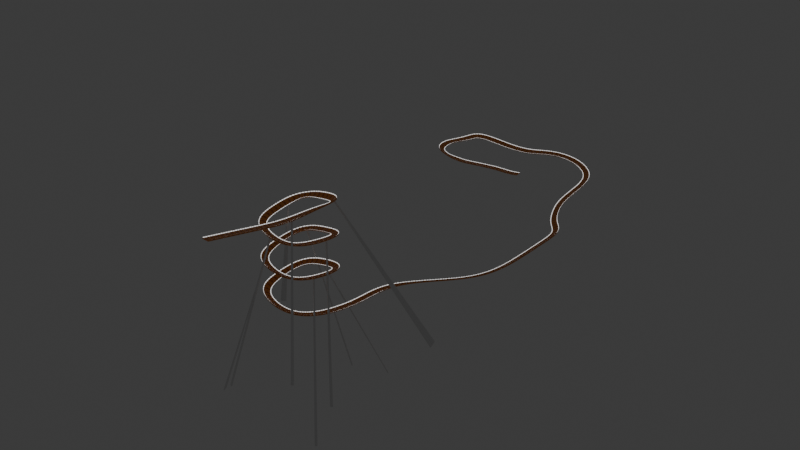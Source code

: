 # Source: rain3.blend  (saved by Blender 4.3.34; exported with 4.5.12 LTS)
import bpy
from mathutils import Matrix  # noqa: F401  (used for matrix-valued properties, if any)

bpy.ops.wm.read_factory_settings(use_empty=True)
scene = bpy.context.scene
scene.name = 'Scene'

# ---- collections
col_collection = bpy.data.collections.new('Collection'); scene.collection.children.link(col_collection)

# ---- materials (node trees are filled in below, after node groups)
mat_material_003 = bpy.data.materials.new('Material.003')
mat_material_003.alpha_threshold = 0.0
mat_material_003.roughness = 0.5
mat_material_003.line_color = (0.0, 0.0, 0.0, 1.0)
mat_material_005 = bpy.data.materials.new('Material.005')
mat_material_007 = bpy.data.materials.new('Material.007')
mat_material_008 = bpy.data.materials.new('Material.008')
mat_apoio = bpy.data.materials.new('apoio')

# ---- node groups
ng_smooth_by_angle = bpy.data.node_groups.new('Smooth by Angle', 'GeometryNodeTree')
_s = ng_smooth_by_angle.interface.new_socket(name='Mesh', in_out='OUTPUT', socket_type='NodeSocketGeometry')
_s = ng_smooth_by_angle.interface.new_socket(name='Mesh', in_out='INPUT', socket_type='NodeSocketGeometry')
_s = ng_smooth_by_angle.interface.new_socket(name='Angle', in_out='INPUT', socket_type='NodeSocketFloat')
_s.subtype = 'ANGLE'
_s.default_value = 0.5236
_s.min_value = 0.0
_s.max_value = 3.142
_s.description = 'Maximum face angle for smooth edges'
_s = ng_smooth_by_angle.interface.new_socket(name='Ignore Sharpness', in_out='INPUT', socket_type='NodeSocketBool')
_s.force_non_field = True
ng_smooth_by_angle.description = 'Set the sharpness of mesh edges based on the angle between the neighboring faces'
ng_smooth_by_angle.is_modifier = True
_N = ng_smooth_by_angle.nodes; _L = ng_smooth_by_angle.links
n0 = _N.new('GeometryNodeSetShadeSmooth'); n0.name = 'Set Shade Smooth'; n0.location = (120, -80)
n0.domain = 'EDGE'
n1 = _N.new('GeometryNodeSetShadeSmooth'); n1.name = 'Set Shade Smooth.001'; n1.location = (300, -80)
n2 = _N.new('NodeGroupOutput'); n2.name = 'Group Output'; n2.location = (480, -80)
n3 = _N.new('GeometryNodeInputMeshEdgeAngle'); n3.name = 'Edge Angle'; n3.location = (-440, -240)
n4 = _N.new('NodeGroupInput'); n4.name = 'Group Input'; n4.location = (-80, -80)
n5 = _N.new('GeometryNodeInputEdgeSmooth'); n5.name = 'Is Edge Smooth'; n5.location = (-260, -120)
n6 = _N.new('GeometryNodeInputShadeSmooth'); n6.name = 'Is Shade Smooth'; n6.location = (-440, -397)
n7 = _N.new('FunctionNodeCompare'); n7.name = 'Compare'; n7.location = (-260, -260)
n7.operation = 'LESS_EQUAL'
n7.inputs[6].default_value = (0.0, 0.0, 0.0, 0.0)
n7.inputs[7].default_value = (0.0, 0.0, 0.0, 0.0)
n8 = _N.new('FunctionNodeBooleanMath'); n8.name = 'Boolean Math.001'; n8.location = (-80, -260)
n9 = _N.new('NodeGroupInput'); n9.name = 'Group Input.001'; n9.location = (-440, -329)
n10 = _N.new('NodeGroupInput'); n10.name = 'Group Input.002'; n10.location = (-259, -189)
n11 = _N.new('FunctionNodeBooleanMath'); n11.name = 'Boolean Math'; n11.location = (-80, -149)
n11.operation = 'OR'
n12 = _N.new('FunctionNodeBooleanMath'); n12.name = 'Boolean Math.002'; n12.location = (-260, -380)
n12.operation = 'OR'
n13 = _N.new('NodeGroupInput'); n13.name = 'Group Input.003'; n13.location = (-440, -460)
_L.new(n3.outputs[0], n7.inputs[0])
_L.new(n1.outputs[0], n2.inputs[0])
_L.new(n9.outputs[1], n7.inputs[1])
_L.new(n7.outputs[0], n8.inputs[0])
_L.new(n4.outputs[0], n0.inputs[0])
_L.new(n0.outputs[0], n1.inputs[0])
_L.new(n8.outputs[0], n0.inputs[2])
_L.new(n10.outputs[2], n11.inputs[1])
_L.new(n5.outputs[0], n11.inputs[0])
_L.new(n11.outputs[0], n0.inputs[1])
_L.new(n13.outputs[2], n12.inputs[1])
_L.new(n6.outputs[0], n12.inputs[0])
_L.new(n12.outputs[0], n8.inputs[1])
n2.is_active_output = True

# ---- material node trees
mat_material_003.use_nodes = True; mat_material_003.node_tree.nodes.clear()
_N = mat_material_003.node_tree.nodes; _L = mat_material_003.node_tree.links
n0 = _N.new('ShaderNodeOutputMaterial'); n0.name = 'Material Output'; n0.location = (300, 300)
n1 = _N.new('ShaderNodeBsdfPrincipled'); n1.name = 'Principled BSDF'; n1.location = (10, 300)
n1.inputs[0].default_value = (0.7991, 0.2747, 0.05286, 1.0)
n1.inputs[3].default_value = 1.45
_L.new(n1.outputs[0], n0.inputs[0])
n0.is_active_output = True
mat_material_005.use_nodes = True; mat_material_005.node_tree.nodes.clear()
_N = mat_material_005.node_tree.nodes; _L = mat_material_005.node_tree.links
n0 = _N.new('ShaderNodeOutputMaterial'); n0.name = 'Material Output'; n0.location = (300, 300)
n1 = _N.new('ShaderNodeEmission'); n1.name = 'Emission'; n1.location = (10, 300)
_L.new(n1.outputs[0], n0.inputs[0])
n0.is_active_output = True
mat_material_007.use_nodes = True; mat_material_007.node_tree.nodes.clear()
_N = mat_material_007.node_tree.nodes; _L = mat_material_007.node_tree.links
n0 = _N.new('ShaderNodeBsdfPrincipled'); n0.name = 'Principled BSDF'; n0.location = (10, 300)
n0.inputs[0].default_value = (0.4426, 0.1122, 0.03217, 1.0)
n1 = _N.new('ShaderNodeOutputMaterial'); n1.name = 'Material Output'; n1.location = (300, 300)
_L.new(n0.outputs[0], n1.inputs[0])
n1.is_active_output = True
mat_material_008.use_nodes = True; mat_material_008.node_tree.nodes.clear()
_N = mat_material_008.node_tree.nodes; _L = mat_material_008.node_tree.links
n0 = _N.new('ShaderNodeBsdfPrincipled'); n0.name = 'Principled BSDF'; n0.location = (10, 300)
n0.inputs[0].default_value = (0.0, 0.6221, 0.8003, 1.0)
n1 = _N.new('ShaderNodeOutputMaterial'); n1.name = 'Material Output'; n1.location = (300, 300)
_L.new(n0.outputs[0], n1.inputs[0])
n1.is_active_output = True
mat_apoio.use_nodes = True; mat_apoio.node_tree.nodes.clear()
_N = mat_apoio.node_tree.nodes; _L = mat_apoio.node_tree.links
n0 = _N.new('ShaderNodeBsdfPrincipled'); n0.name = 'Principled BSDF'; n0.location = (10, 300)
n1 = _N.new('ShaderNodeOutputMaterial'); n1.name = 'Material Output'; n1.location = (300, 300)
_L.new(n0.outputs[0], n1.inputs[0])
n1.is_active_output = True

# ---- world
world_world = bpy.data.worlds.new('World'); scene.world = world_world
world_world.use_nodes = True; world_world.node_tree.nodes.clear()
_N = world_world.node_tree.nodes; _L = world_world.node_tree.links
n0 = _N.new('ShaderNodeOutputWorld'); n0.name = 'World Output'; n0.location = (300, 300)
n1 = _N.new('ShaderNodeBackground'); n1.name = 'Background'; n1.location = (10, 300)
n1.inputs[0].default_value = (0.05088, 0.05088, 0.05088, 1.0)
_L.new(n1.outputs[0], n0.inputs[0])
n0.is_active_output = True
world_world.color = (0.05088, 0.05088, 0.05088)
world_world.sun_shadow_jitter_overblur = 0.0

# ---- meshes
me_cube_003 = bpy.data.meshes.new('Cube.003')
me_cube_003.from_pydata([(0.2992, -5.5, 1.519), (0.3177, -3.959, -0.1116), (8.56, -5.488, 1.521), (8.711, -3.934, -0.1116), (8.711, 0.0, -0.1116), (0.9085, -0.02229, 1.314), (9.015, 0.0, 1.314), (0.3177, 0.0, -0.1116), (9.015, -5.642, -0.09765), (8.776, -6.682, 2.15), (0.5156, -6.67, 2.143), (0.01357, -5.642, -0.09765), (4.059, -5.501, 1.482), (4.528, -3.97, -0.1116), (4.528, 0.0, -0.1116), (4.275, -6.669, 2.145), (4.528, -5.642, -0.09765), (0.2226, 5.423, 1.53), (0.3177, 4.184, -0.1116), (8.504, 5.4, 1.5), (8.711, 4.203, -0.1116), (9.015, 5.723, -0.09765), (8.849, 6.671, 2.171), (0.567, 6.6, 2.132), (0.01357, 5.723, -0.09765), (3.936, 5.424, 1.493), (4.528, 4.185, -0.1116), (4.281, 6.599, 2.135), (4.528, 5.723, -0.09765), (0.01357, -7.0, 2.326), (4.799, -5.49, 1.475), (5.016, -6.68, 2.153), (9.015, -5.17, 1.314), (4.528, -7.0, 2.326), (9.015, -7.0, 2.326), (0.01357, 6.95, 2.326), (4.656, 5.401, 1.453), (5.0, 6.669, 2.174), (9.015, 5.12, 1.336), (4.528, 6.95, 2.326), (9.015, 6.95, 2.326), (0.4275, 6.722, 2.199), (0.08316, 5.301, 1.464), (4.076, 5.302, 1.425), (4.42, 6.721, 2.201), (4.543, 5.302, 1.398), (8.617, 5.301, 1.447), (4.887, 6.769, 2.228), (8.962, 6.77, 2.226), (0.3996, -6.771, 2.199), (0.1833, -5.399, 1.464), (4.175, -5.4, 1.425), (4.391, -6.77, 2.201), (4.683, -5.388, 1.418), (8.676, -5.387, 1.466), (4.9, -6.782, 2.208), (8.892, -6.783, 2.206), (0.01357, 0.0, 1.314), (0.01357, -5.17, 1.314), (4.578, -5.17, 1.314), (0.01357, 5.12, 1.314), (4.578, 5.12, 1.314), (9.015, 0.0, -0.1116), (9.015, -4.243, -0.1116), (4.528, -4.274, -0.1116), (0.01357, -4.268, -0.1116), (0.01357, 0.0, -0.1116), (9.015, 4.503, -0.1116), (4.528, 4.49, -0.1116), (0.01357, 4.484, -0.1116)], [], [(64, 16, 11, 65), (14, 13, 1, 7), (66, 65, 58, 57), (63, 62, 6, 32), (16, 8, 34, 33), (30, 31, 9, 2), (32, 34, 8, 63), (65, 11, 29, 58), (0, 10, 15, 12), (11, 16, 33, 29), (4, 3, 13, 14), (63, 8, 16, 64), (68, 69, 24, 28), (14, 7, 18, 26), (66, 57, 60, 69), (67, 38, 6, 62), (28, 39, 40, 21), (36, 19, 22, 37), (38, 67, 21, 40), (69, 60, 35, 24), (17, 25, 27, 23), (24, 35, 39, 28), (4, 14, 26, 20), (67, 68, 28, 21), (59, 32, 6, 38, 61), (49, 50, 58, 29), (50, 51, 59, 58), (52, 49, 29, 33), (51, 52, 33, 59), (53, 54, 32, 59), (56, 55, 33, 34), (54, 56, 34, 32), (55, 53, 59, 33), (42, 41, 35, 60), (43, 42, 60, 61), (41, 44, 39, 35), (44, 43, 61, 39), (46, 45, 61, 38), (47, 48, 40, 39), (48, 46, 38, 40), (45, 47, 39, 61), (17, 23, 41, 42), (25, 17, 42, 43), (23, 27, 44, 41), (27, 25, 43, 44), (19, 36, 45, 46), (37, 22, 48, 47), (22, 19, 46, 48), (36, 37, 47, 45), (10, 0, 50, 49), (0, 12, 51, 50), (15, 10, 49, 52), (12, 15, 52, 51), (30, 2, 54, 53), (9, 31, 55, 56), (2, 9, 56, 54), (31, 30, 53, 55), (3, 4, 62, 63), (1, 13, 64, 65), (7, 1, 65, 66), (13, 3, 63, 64), (4, 20, 67, 62), (26, 18, 69, 68), (18, 7, 66, 69), (20, 26, 68, 67), (5, 59, 61), (60, 57, 58, 59, 5, 61)])
me_cube_003.polygons.foreach_set('use_smooth', [True] * 67)
me_cube_003.polygons.foreach_set('material_index', [0, 0, 0, 0, 0, 3, 0, 0, 3, 0, 0, 0, 0, 0, 0, 0, 0, 3, 0, 0, 3, 0, 0, 0, 0, 0, 0, 0, 0, 0, 0, 0, 0, 0, 0, 0, 0, 0, 0, 0, 0, 2, 2, 2, 2, 2, 2, 2, 2, 2, 2, 2, 2, 2, 2, 2, 2, 0, 6, 0, 6, 0, 6, 0, 6, 5, 0])
_uv = me_cube_003.uv_layers.new(name='UVMap')
_uv.uv.foreach_set('vector', [0.25, 0.75, 0.25, 0.75, 0.375, 0.75, 0.375, 0.75, 0.25, 0.625, 0.25, 0.7411, 0.3666, 0.7412, 0.3666, 0.625, 0.375, 0.625, 0.375, 0.75, 0.625, 0.75, 0.625, 0.625, 0.375, 0.0, 0.375, 0.125, 0.625, 0.125, 0.625, 0.0, 0.375, 0.875, 0.375, 1.0, 0.625, 1.0, 0.625, 0.875, 0.7601, 0.75, 0.7601, 0.75, 0.8649, 0.75, 0.8649, 0.75, 0.625, 0.0, 0.625, 0.0, 0.375, 0.0, 0.375, 0.0, 0.375, 0.75, 0.375, 0.75, 0.625, 0.75, 0.625, 0.75, 0.6354, 0.75, 0.6354, 0.75, 0.7396, 0.75, 0.7396, 0.75, 0.375, 0.75, 0.375, 0.875, 0.625, 0.875, 0.625, 0.75, 0.1335, 0.625, 0.1335, 0.7412, 0.25, 0.7411, 0.25, 0.625, 0.125, 0.75, 0.125, 0.75, 0.25, 0.75, 0.25, 0.75, 0.25, 0.75, 0.375, 0.75, 0.375, 0.75, 0.25, 0.75, 0.25, 0.625, 0.3666, 0.625, 0.3666, 0.7414, 0.25, 0.7415, 0.375, 0.625, 0.625, 0.625, 0.625, 0.75, 0.375, 0.75, 0.375, 0.0, 0.625, 0.0, 0.625, 0.125, 0.375, 0.125, 0.375, 0.875, 0.625, 0.875, 0.625, 1.0, 0.375, 1.0, 0.7589, 0.75, 0.8661, 0.75, 0.8661, 0.75, 0.7589, 0.75, 0.625, 0.0, 0.375, 0.0, 0.375, 0.0, 0.625, 0.0, 0.375, 0.75, 0.625, 0.75, 0.625, 0.75, 0.375, 0.75, 0.6361, 0.75, 0.7389, 0.75, 0.7389, 0.75, 0.6361, 0.75, 0.375, 0.75, 0.625, 0.75, 0.625, 0.875, 0.375, 0.875, 0.1335, 0.625, 0.25, 0.625, 0.25, 0.7415, 0.1335, 0.7414, 0.125, 0.75, 0.25, 0.75, 0.25, 0.75, 0.125, 0.75, 0.75, 0.75, 0.875, 0.75, 0.875, 0.625, 0.875, 0.75, 0.75, 0.75, 0.6322, 0.75, 0.6322, 0.75, 0.625, 0.75, 0.625, 0.75, 0.6322, 0.75, 0.7428, 0.75, 0.75, 0.75, 0.625, 0.75, 0.7428, 0.75, 0.6322, 0.75, 0.625, 0.75, 0.75, 0.75, 0.7428, 0.75, 0.7428, 0.75, 0.75, 0.75, 0.75, 0.75, 0.7569, 0.75, 0.8681, 0.75, 0.875, 0.75, 0.75, 0.75, 0.8681, 0.75, 0.7569, 0.75, 0.75, 0.75, 0.875, 0.75, 0.8681, 0.75, 0.8681, 0.75, 0.875, 0.75, 0.875, 0.75, 0.7569, 0.75, 0.7569, 0.75, 0.75, 0.75, 0.75, 0.75, 0.6322, 0.75, 0.6322, 0.75, 0.625, 0.75, 0.625, 0.75, 0.7428, 0.75, 0.6322, 0.75, 0.625, 0.75, 0.75, 0.75, 0.6322, 0.75, 0.7428, 0.75, 0.75, 0.75, 0.625, 0.75, 0.7428, 0.75, 0.7428, 0.75, 0.75, 0.75, 0.75, 0.75, 0.8692, 0.75, 0.7558, 0.75, 0.75, 0.75, 0.875, 0.75, 0.7558, 0.75, 0.8692, 0.75, 0.875, 0.75, 0.75, 0.75, 0.8692, 0.75, 0.8692, 0.75, 0.875, 0.75, 0.875, 0.75, 0.7558, 0.75, 0.7558, 0.75, 0.75, 0.75, 0.75, 0.75, 0.6361, 0.75, 0.6361, 0.75, 0.6322, 0.75, 0.6322, 0.75, 0.7389, 0.75, 0.6361, 0.75, 0.6322, 0.75, 0.7428, 0.75, 0.6361, 0.75, 0.7389, 0.75, 0.7428, 0.75, 0.6322, 0.75, 0.7389, 0.75, 0.7389, 0.75, 0.7428, 0.75, 0.7428, 0.75, 0.8661, 0.75, 0.7589, 0.75, 0.7558, 0.75, 0.8692, 0.75, 0.7589, 0.75, 0.8661, 0.75, 0.8692, 0.75, 0.7558, 0.75, 0.8661, 0.75, 0.8661, 0.75, 0.8692, 0.75, 0.8692, 0.75, 0.7589, 0.75, 0.7589, 0.75, 0.7558, 0.75, 0.7558, 0.75, 0.6354, 0.75, 0.6354, 0.75, 0.6322, 0.75, 0.6322, 0.75, 0.6354, 0.75, 0.7396, 0.75, 0.7428, 0.75, 0.6322, 0.75, 0.7396, 0.75, 0.6354, 0.75, 0.6322, 0.75, 0.7428, 0.75, 0.7396, 0.75, 0.7396, 0.75, 0.7428, 0.75, 0.7428, 0.75, 0.7601, 0.75, 0.8649, 0.75, 0.8681, 0.75, 0.7569, 0.75, 0.8649, 0.75, 0.7601, 0.75, 0.7569, 0.75, 0.8681, 0.75, 0.8649, 0.75, 0.8649, 0.75, 0.8681, 0.75, 0.8681, 0.75, 0.7601, 0.75, 0.7601, 0.75, 0.7569, 0.75, 0.7569, 0.75, 0.1335, 0.7412, 0.1335, 0.625, 0.125, 0.625, 0.125, 0.75, 0.3666, 0.7412, 0.25, 0.7411, 0.25, 0.75, 0.375, 0.75, 0.3666, 0.625, 0.3666, 0.7412, 0.375, 0.75, 0.375, 0.625, 0.25, 0.7411, 0.1335, 0.7412, 0.125, 0.75, 0.25, 0.75, 0.1335, 0.625, 0.1335, 0.7414, 0.125, 0.75, 0.125, 0.625, 0.25, 0.7415, 0.3666, 0.7414, 0.375, 0.75, 0.25, 0.75, 0.3666, 0.7414, 0.3666, 0.625, 0.375, 0.625, 0.375, 0.75, 0.1335, 0.7414, 0.25, 0.7415, 0.25, 0.75, 0.125, 0.75, 0.0, 0.0, 0.75, 0.75, 0.75, 0.75, 0.0, 0.0, 0.0, 0.0, 0.0, 0.0, 0.0, 0.0, 0.0, 0.0, 0.0, 0.0])
me_cube_003.materials.append(mat_material_003)
me_cube_003.materials.append(None)
me_cube_003.materials.append(None)
me_cube_003.materials.append(mat_material_005)
me_cube_003.materials.append(None)
me_cube_003.materials.append(mat_material_007)
me_cube_003.materials.append(mat_material_008)
me_cube_003.use_mirror_vertex_groups = False
me_cube_003.update()
me_cube = bpy.data.meshes.new('Cube')
me_cube.from_pydata([(-1.0, -1.0, -2.019), (1.0, 2.97, -0.6263), (-1.0, 1.0, -2.019), (1.0, 2.956, -0.01878), (1.0, -1.0, -2.019), (-1.0, 2.956, -0.01878), (1.0, 1.0, -2.019), (-1.0, 2.97, -0.6263), (-1.0, -1.0, -0.6263), (-1.0, -0.3925, -0.01878), (-1.0, 0.3925, -0.01878), (-1.0, 1.0, -0.6263), (1.0, -0.3925, -0.01878), (1.0, -1.0, -0.6263), (1.0, 1.0, -0.6263), (1.0, 0.3925, -0.01878), (1.0, -2.97, -0.6263), (1.0, -2.956, -0.01878), (-1.0, -2.956, -0.01878), (-1.0, -2.97, -0.6263), (-1.0, -5.0, -0.6263), (1.0, -5.0, -0.6263), (-1.0, -4.976, -0.01878), (1.0, -4.976, -0.01878), (1.0, 5.0, -0.6263), (-1.0, 5.0, -0.6263), (-1.0, 4.976, -0.01878), (1.0, 4.976, -0.01878), (-1.0, 1.0, -277.2), (-1.0, -1.0, -277.2), (1.0, 1.0, -277.2), (1.0, -1.0, -277.2)], [], [(15, 10, 9, 12), (6, 14, 15, 12, 13, 4), (16, 17, 23, 21), (0, 8, 9, 10, 11, 2), (6, 4, 31, 30), (2, 11, 14, 6), (13, 12, 17, 16), (9, 8, 19, 18), (4, 13, 8, 0), (1, 7, 25, 24), (15, 14, 1, 3), (11, 10, 5, 7), (8, 13, 16, 19), (12, 9, 18, 17), (14, 11, 7, 1), (10, 15, 3, 5), (26, 27, 24, 25), (23, 22, 20, 21), (19, 16, 21, 20), (3, 1, 24, 27), (7, 5, 26, 25), (18, 19, 20, 22), (17, 18, 22, 23), (5, 3, 27, 26), (28, 30, 31, 29), (4, 0, 29, 31), (2, 6, 30, 28), (0, 2, 28, 29)])
_uv = me_cube.uv_layers.new(name='UVMap')
_uv.uv.foreach_set('vector', [0.625, 0.5759, 0.875, 0.5759, 0.875, 0.6741, 0.625, 0.6741, 0.375, 0.5, 0.5491, 0.5, 0.625, 0.5759, 0.625, 0.6741, 0.5491, 0.75, 0.375, 0.75, 0.5491, 0.75, 0.625, 0.6741, 0.625, 0.6741, 0.5491, 0.75, 0.375, 0.0, 0.5491, 0.0, 0.625, 0.07594, 0.625, 0.1741, 0.5491, 0.25, 0.375, 0.25, 0.375, 0.5, 0.375, 0.75, 0.375, 0.75, 0.375, 0.5, 0.375, 0.25, 0.5491, 0.25, 0.5491, 0.5, 0.375, 0.5, 0.5491, 0.75, 0.625, 0.6741, 0.625, 0.6741, 0.5491, 0.75, 0.625, 0.07594, 0.5491, 0.0, 0.5491, 0.0, 0.625, 0.07594, 0.375, 0.75, 0.5491, 0.75, 0.5491, 1.0, 0.375, 1.0, 0.5491, 0.5, 0.5491, 0.25, 0.5491, 0.25, 0.5491, 0.5, 0.625, 0.5759, 0.5491, 0.5, 0.5491, 0.5, 0.625, 0.5759, 0.5491, 0.25, 0.625, 0.1741, 0.625, 0.1741, 0.5491, 0.25, 0.5491, 1.0, 0.5491, 0.75, 0.5491, 0.75, 0.5491, 1.0, 0.625, 0.6741, 0.875, 0.6741, 0.875, 0.6741, 0.625, 0.6741, 0.5491, 0.5, 0.5491, 0.25, 0.5491, 0.25, 0.5491, 0.5, 0.875, 0.5759, 0.625, 0.5759, 0.625, 0.5759, 0.875, 0.5759, 0.625, 0.25, 0.625, 0.5, 0.5491, 0.5, 0.5491, 0.25, 0.625, 0.75, 0.625, 1.0, 0.5491, 1.0, 0.5491, 0.75, 0.5491, 1.0, 0.5491, 0.75, 0.5491, 0.75, 0.5491, 1.0, 0.625, 0.5759, 0.5491, 0.5, 0.5491, 0.5, 0.625, 0.5759, 0.5491, 0.25, 0.625, 0.1741, 0.625, 0.1741, 0.5491, 0.25, 0.625, 0.07594, 0.5491, 0.0, 0.5491, 0.0, 0.625, 0.07594, 0.625, 0.6741, 0.875, 0.6741, 0.875, 0.6741, 0.625, 0.6741, 0.875, 0.5759, 0.625, 0.5759, 0.625, 0.5759, 0.875, 0.5759, 0.125, 0.5, 0.375, 0.5, 0.375, 0.75, 0.125, 0.75, 0.375, 0.75, 0.375, 1.0, 0.375, 1.0, 0.375, 0.75, 0.375, 0.25, 0.375, 0.5, 0.375, 0.5, 0.375, 0.25, 0.375, 0.0, 0.375, 0.25, 0.375, 0.25, 0.375, 0.0])
me_cube.materials.append(mat_apoio)
me_cube.update()

# ---- curves / text
cu_nurbspath = bpy.data.curves.new('NurbsPath', 'CURVE')
cu_nurbspath.dimensions = '3D'
_sp = cu_nurbspath.splines.new('NURBS'); _sp.points.add(66)
_sp.points.foreach_set('co', [6.083, -52.8, 13.88, 1.0, 6.083, -47.02, 12.64, 1.0, 6.083, -44.96, 12.16, 1.0, 6.083, -42.77, 11.83, 1.0, 6.083, -39.43, 11.83, 1.0, 6.083, -36.02, 11.34, 1.0, 3.627, -36.02, 11.06, 1.0, 1.414, -36.02, 10.59, 1.0, 0.3687, -37.34, 10.15, 1.0, 0.3687, -39.71, 9.86, 1.0, 0.3687, -41.9, 9.442, 1.0, 2.848, -42.68, 8.953, 1.0, 5.464, -42.38, 8.554, 1.0, 6.083, -39.43, 8.233, 1.0, 6.083, -36.02, 7.737, 1.0, 3.627, -36.02, 7.322, 1.0, 1.414, -36.02, 6.992, 1.0, 0.3687, -37.34, 6.549, 1.0, 0.3687, -39.71, 6.145, 1.0, 0.3687, -41.9, 5.708, 1.0, 2.848, -42.68, 5.353, 1.0, 5.464, -42.38, 4.953, 1.0, 6.083, -39.43, 4.492, 1.0, 6.083, -36.02, 3.996, 1.0, 3.627, -36.02, 3.718, 1.0, 1.414, -36.02, 3.251, 1.0, 0.3687, -37.34, 2.808, 1.0, 0.3687, -39.71, 2.519, 1.0, 0.3687, -41.9, 2.1, 1.0, 2.848, -42.68, 1.612, 1.0, 5.464, -42.38, 1.212, 1.0, 6.382, -39.66, 0.6045, 1.0, 6.382, -37.67, 0.1489, 1.0, 6.382, -36.11, -0.1694, 1.0, 6.382, -34.03, -0.4336, 1.0, 6.382, -31.08, -0.4336, 1.0, 7.489, -28.64, -0.4336, 1.0, 10.42, -25.57, -0.4336, 1.0, 13.59, -22.05, -0.4336, 1.0, 13.59, -15.93, -0.4336, 1.0, 13.59, -11.46, -0.4336, 1.0, 13.59, -8.678, -0.4336, 1.0, 11.84, -7.513, -0.4336, 1.0, 10.44, -4.599, -0.4336, 1.0, 9.195, -1.365, -0.4336, 1.0, 9.195, 5.379, -0.4336, 1.0, 6.738, 7.928, -0.4336, 1.0, 4.069, 9.603, -0.4336, 1.0, 0.1553, 9.603, -0.4336, 1.0, -1.597, 7.003, -0.4336, 1.0, -7.678, 8.255, -0.4336, 1.0, -10.33, 8.255, -0.4336, 1.0, -10.33, 6.501, -0.4336, 1.0, -11.36, 4.63, -0.4336, 1.0, -11.8, 3.161, -0.4336, 1.0, -11.36, 1.561, -0.4336, 1.0, -10.47, 0.8825, -0.4336, 1.0, -9.384, 0.3387, -0.4336, 1.0, -7.804, 0.0, -0.4336, 1.0, -6.296, 0.0, -0.4901, 1.0, -4.75, 0.0, -0.2988, 1.0, -3.215, 0.0, -0.1652, 1.0, -2.0, 0.0, -0.0604, 1.0, -1.0, 0.0, 0.0, 1.0, 0.0, 0.0, 0.0, 1.0, 1.0, 0.0, 0.0, 1.0, 2.0, 0.0, 0.1687, 1.0])
_sp.points.foreach_set('tilt', [6.319, 6.319, 6.319, 6.319, 6.007, 5.595, 5.213, 5.913, 5.2, 5.2, 5.2, 5.2, 4.994, 5.146, 4.766, 4.632, 4.632, 4.6, 4.387, 4.064, 3.79, 3.79, 3.79, 3.506, 3.205, 3.205, 3.088, 3.088, 2.673, 2.673, 2.673, 2.673, 2.673, 2.673, 2.673, 2.673, 2.252, 2.252, 2.252, 2.252, 2.252, 2.252, 2.252, 2.252, 2.644, 2.393, 2.393, 2.393, 2.393, 2.322, 2.246, 2.246, 2.246, 2.644, 2.226, 2.226, 2.226, 2.226, 2.644, 2.644, 2.644, 2.644, 2.644, 2.644, 2.644, 2.644, 2.644])
_sp.order_u = 5
_sp.order_v = 0
_sp.use_endpoint_u = True
cu_nurbspath.use_path = True
cu_nurbspath.fill_mode = 'FULL'

# ---- objects
ob_pista = bpy.data.objects.new('Pista', me_cube_003)
ob_nurbspath = bpy.data.objects.new('NurbsPath', cu_nurbspath)
ob_cube = bpy.data.objects.new('Cube', me_cube)

# ---- transforms, parenting, visibility, modifiers, constraints
ob_pista.location = (0.0, 0.0, 0.0)
ob_pista.lock_rotations_4d = False
ob_pista.empty_display_type = 'ARROWS'
ob_pista.lineart.crease_threshold = 0.0
_m = ob_pista.modifiers.new('Array', 'ARRAY')
_m.fit_type = 'FIT_LENGTH'
_m.fit_length = 2632.0
_m.use_merge_vertices = True
_m.use_merge_vertices_cap = True
_m = ob_pista.modifiers.new('Curve', 'CURVE')
_m.object = ob_nurbspath
_m = ob_pista.modifiers.new('Smooth by Angle', 'NODES')
_m.node_group = ng_smooth_by_angle
_m.use_pin_to_last = True
_m.show_group_selector = False
ob_nurbspath.location = (0.0, 0.0, 0.0)
ob_nurbspath.scale = (16.12, 16.12, 16.12)
ob_cube.location = (164.5, 0.0, 0.0)
_m = ob_cube.modifiers.new('Array', 'ARRAY')
_m.fit_type = 'FIT_LENGTH'
_m.fit_length = 891.7
_m.relative_offset_displace = (50.0, 0.0, 0.0)
_m = ob_cube.modifiers.new('Curve', 'CURVE')
_m.object = ob_nurbspath

# ---- collection membership
col_collection.objects.link(ob_pista)
col_collection.objects.link(ob_nurbspath)
col_collection.objects.link(ob_cube)

# ---- scene / render settings (as saved in the file)
scene.frame_start = 1; scene.frame_end = 250; scene.frame_set(1)
scene.render.engine = 'BLENDER_EEVEE_NEXT'
bpy.context.view_layer.update()

# ---- added for rendering (the .blend has no active camera): camera
cam_auto = bpy.data.cameras.new('AutoCamera')
cam_auto.lens = 50.0
cam_auto.sensor_width = 36.0
cam_auto.clip_end = 19663.6
ob_auto_camera = bpy.data.objects.new('AutoCamera', cam_auto)
scene.collection.objects.link(ob_auto_camera)
ob_auto_camera.location = (1137.57, -1692.58, 918.448)
ob_auto_camera.rotation_euler = (1.09748, -7.21219e-08, 0.694738)
scene.camera = ob_auto_camera
bpy.context.view_layer.update()

